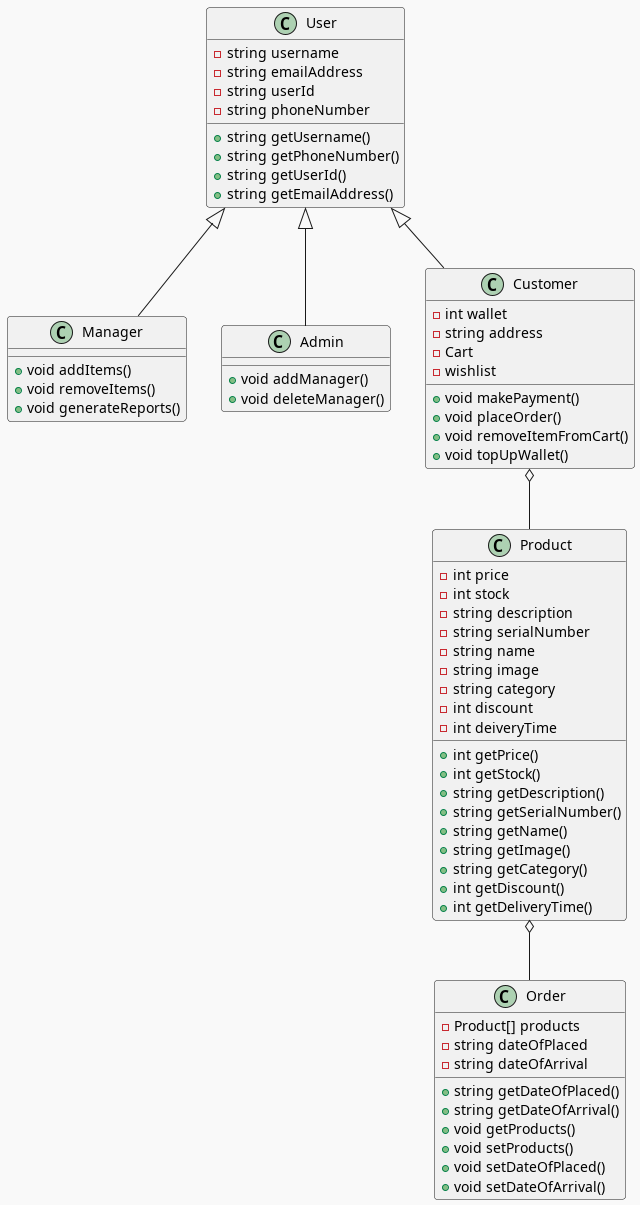

The diagram above was rendered by PlantUML. Its source (embedded in the PNG):
@startuml Backend

!theme mars from https://raw.githubusercontent.com/plantuml/plantuml/master/themes

class User {
  -string username
  -string emailAddress
  -string userId
  -string phoneNumber

  +string getUsername()
  +string getPhoneNumber()
  +string getUserId()
  +string getEmailAddress()
}

class Manager Extends User{
  +void addItems()
  +void removeItems()
  +void generateReports()
}

class Admin Extends User{
  +void addManager()
  +void deleteManager()
}

class Customer Extends User{
  -int wallet
  -string address
  -Cart
  -wishlist
  +void makePayment()
  +void placeOrder()
  +void removeItemFromCart()
  +void topUpWallet()
}

class Product{
  -int price
  -int stock
  -string description
  -string serialNumber
  -string name
  -string image
  -string category
  -int discount
  -int deiveryTime

  +int getPrice()
  +int getStock()
  +string getDescription()
  +string getSerialNumber()
  +string getName()
  +string getImage()
  +string getCategory()
  +int getDiscount()
  +int getDeliveryTime()
}

class Order{
  -Product[] products
  -string dateOfPlaced
  -string dateOfArrival
  +string getDateOfPlaced()
  +string getDateOfArrival()
  +void getProducts()
  +void setProducts()
  +void setDateOfPlaced()
  +void setDateOfArrival()
}

Customer o-- Product
Product o-- Order

@enduml